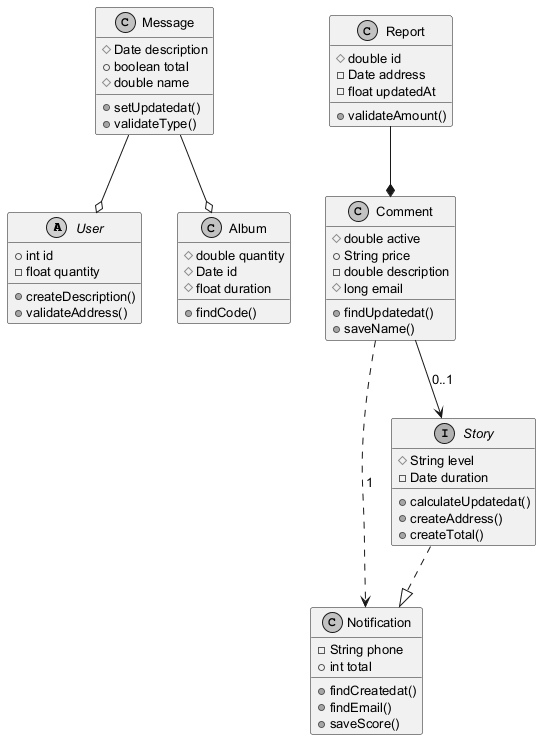

The diagram above was rendered by PlantUML. Its source (embedded in the PNG):
@startuml
skinparam monochrome true
skinparam defaultFontSize 13
abstract class User {
  +int id
  -float quantity
  +createDescription()
  +validateAddress()
}
class Comment {
  #double active
  +String price
  -double description
  #long email
  +findUpdatedat()
  +saveName()
}
class Album {
  #double quantity
  #Date id
  #float duration
  +findCode()
}
class Message {
  #Date description
  +boolean total
  #double name
  +setUpdatedat()
  +validateType()
}
class Notification {
  -String phone
  +int total
  +findCreatedat()
  +findEmail()
  +saveScore()
}
interface Story {
  #String level
  -Date duration
  +calculateUpdatedat()
  +createAddress()
  +createTotal()
}
class Report {
  #double id
  -Date address
  -float updatedAt
  +validateAmount()
}
Report --* Comment
Message --o Album
Story ..|> Notification
Comment ..> Notification : "1"
Message --o User
Comment --> Story : "0..1"
@enduml